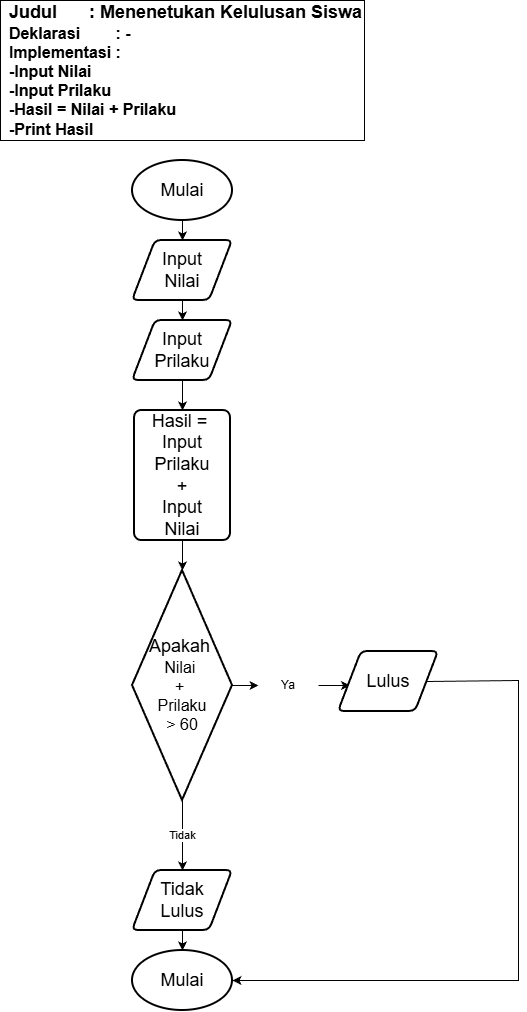

The diagram above was exported from draw.io. Its source (the exported page's mxGraphModel, read from the mxfile embedded in the PNG):
<mxGraphModel dx="1042" dy="562" grid="1" gridSize="10" guides="1" tooltips="1" connect="1" arrows="1" fold="1" page="1" pageScale="1" pageWidth="827" pageHeight="1169" math="0" shadow="0">
  <root>
    <mxCell id="0" />
    <mxCell id="1" parent="0" />
    <mxCell id="UL6YmzWWLEtxxQTZ7GOo-1" parent="1" style="strokeWidth=2;html=1;shape=mxgraph.flowchart.start_1;whiteSpace=wrap;" value="&lt;font style=&quot;font-size: 18px;&quot;&gt;Mulai&lt;/font&gt;" vertex="1">
      <mxGeometry height="60" width="100" x="364" y="240" as="geometry" />
    </mxCell>
    <mxCell id="UL6YmzWWLEtxxQTZ7GOo-2" parent="1" style="shape=parallelogram;html=1;strokeWidth=2;perimeter=parallelogramPerimeter;whiteSpace=wrap;rounded=1;arcSize=12;size=0.23;" value="&lt;span style=&quot;font-size: 18px;&quot;&gt;Input&lt;/span&gt;&lt;div&gt;&lt;span style=&quot;font-size: 18px;&quot;&gt;Nilai&lt;/span&gt;&lt;/div&gt;" vertex="1">
      <mxGeometry height="60" width="100" x="364" y="320" as="geometry" />
    </mxCell>
    <mxCell id="UL6YmzWWLEtxxQTZ7GOo-3" parent="1" style="rounded=1;whiteSpace=wrap;html=1;absoluteArcSize=1;arcSize=14;strokeWidth=2;" value="&lt;span style=&quot;font-size: 18px;&quot;&gt;Hasil =&amp;nbsp;&lt;/span&gt;&lt;div&gt;&lt;span style=&quot;font-size: 18px;&quot;&gt;Input Prilaku&lt;/span&gt;&lt;/div&gt;&lt;div&gt;&lt;span style=&quot;font-size: 18px;&quot;&gt;+&lt;/span&gt;&lt;/div&gt;&lt;div&gt;&lt;span style=&quot;font-size: 18px;&quot;&gt;Input&lt;/span&gt;&lt;/div&gt;&lt;div&gt;&lt;span style=&quot;font-size: 18px;&quot;&gt;Nilai&lt;/span&gt;&lt;/div&gt;" vertex="1">
      <mxGeometry height="130" width="96" x="366" y="490" as="geometry" />
    </mxCell>
    <mxCell id="UL6YmzWWLEtxxQTZ7GOo-4" parent="1" style="strokeWidth=2;html=1;shape=mxgraph.flowchart.start_1;whiteSpace=wrap;" value="&lt;span style=&quot;font-size: 18px;&quot;&gt;Mulai&lt;/span&gt;" vertex="1">
      <mxGeometry height="60" width="100" x="364" y="1030" as="geometry" />
    </mxCell>
    <mxCell id="UL6YmzWWLEtxxQTZ7GOo-5" edge="1" parent="1" source="UL6YmzWWLEtxxQTZ7GOo-1" style="endArrow=classic;html=1;rounded=0;exitX=0.5;exitY=1;exitDx=0;exitDy=0;exitPerimeter=0;entryX=0.5;entryY=0;entryDx=0;entryDy=0;" target="UL6YmzWWLEtxxQTZ7GOo-2" value="">
      <mxGeometry height="50" relative="1" width="50" as="geometry">
        <mxPoint x="389" y="370" as="sourcePoint" />
        <mxPoint x="439" y="320" as="targetPoint" />
      </mxGeometry>
    </mxCell>
    <mxCell id="UL6YmzWWLEtxxQTZ7GOo-6" edge="1" parent="1" source="UL6YmzWWLEtxxQTZ7GOo-9" style="endArrow=classic;html=1;rounded=0;exitX=0.5;exitY=1;exitDx=0;exitDy=0;entryX=0.5;entryY=0;entryDx=0;entryDy=0;" target="UL6YmzWWLEtxxQTZ7GOo-3" value="">
      <mxGeometry height="50" relative="1" width="50" as="geometry">
        <mxPoint x="440" y="470" as="sourcePoint" />
        <mxPoint x="490" y="420" as="targetPoint" />
      </mxGeometry>
    </mxCell>
    <mxCell id="UL6YmzWWLEtxxQTZ7GOo-7" edge="1" parent="1" source="UL6YmzWWLEtxxQTZ7GOo-2" style="endArrow=classic;html=1;rounded=0;exitX=0.5;exitY=1;exitDx=0;exitDy=0;entryX=0.5;entryY=0;entryDx=0;entryDy=0;" target="UL6YmzWWLEtxxQTZ7GOo-9" value="">
      <mxGeometry height="50" relative="1" width="50" as="geometry">
        <mxPoint x="420" y="400" as="sourcePoint" />
        <mxPoint x="470" y="350" as="targetPoint" />
      </mxGeometry>
    </mxCell>
    <mxCell id="UL6YmzWWLEtxxQTZ7GOo-8" edge="1" parent="1" style="endArrow=classic;html=1;rounded=0;exitX=0.5;exitY=1;exitDx=0;exitDy=0;entryX=0.5;entryY=0;entryDx=0;entryDy=0;" target="UL6YmzWWLEtxxQTZ7GOo-10" value="">
      <mxGeometry height="50" relative="1" width="50" as="geometry">
        <mxPoint x="411.9999999999998" y="960" as="sourcePoint" />
        <mxPoint x="480" y="890" as="targetPoint" />
      </mxGeometry>
    </mxCell>
    <mxCell id="UL6YmzWWLEtxxQTZ7GOo-9" parent="1" style="shape=parallelogram;html=1;strokeWidth=2;perimeter=parallelogramPerimeter;whiteSpace=wrap;rounded=1;arcSize=12;size=0.23;" value="&lt;span style=&quot;font-size: 18px;&quot;&gt;Input&lt;/span&gt;&lt;div&gt;&lt;span style=&quot;font-size: 18px;&quot;&gt;Prilaku&lt;/span&gt;&lt;/div&gt;" vertex="1">
      <mxGeometry height="60" width="100" x="364" y="400" as="geometry" />
    </mxCell>
    <mxCell id="UL6YmzWWLEtxxQTZ7GOo-19" edge="1" parent="1" source="UL6YmzWWLEtxxQTZ7GOo-10" style="edgeStyle=orthogonalEdgeStyle;rounded=0;orthogonalLoop=1;jettySize=auto;html=1;" target="UL6YmzWWLEtxxQTZ7GOo-4" value="">
      <mxGeometry relative="1" as="geometry" />
    </mxCell>
    <mxCell id="UL6YmzWWLEtxxQTZ7GOo-10" parent="1" style="shape=parallelogram;html=1;strokeWidth=2;perimeter=parallelogramPerimeter;whiteSpace=wrap;rounded=1;arcSize=12;size=0.23;" value="&lt;span style=&quot;font-size: 18px;&quot;&gt;Tidak&lt;/span&gt;&lt;div&gt;&lt;span style=&quot;font-size: 18px;&quot;&gt;Lulus&lt;/span&gt;&lt;/div&gt;" vertex="1">
      <mxGeometry height="60" width="100" x="364" y="950" as="geometry" />
    </mxCell>
    <mxCell id="UL6YmzWWLEtxxQTZ7GOo-11" edge="1" parent="1" style="endArrow=classic;html=1;rounded=0;exitX=0.5;exitY=1;exitDx=0;exitDy=0;entryX=0.5;entryY=0;entryDx=0;entryDy=0;" value="">
      <mxGeometry height="50" relative="1" width="50" as="geometry">
        <mxPoint x="414" y="1010" as="sourcePoint" />
        <mxPoint x="414" y="1030" as="targetPoint" />
      </mxGeometry>
    </mxCell>
    <mxCell id="UL6YmzWWLEtxxQTZ7GOo-12" parent="1" style="rounded=0;whiteSpace=wrap;html=1;align=right;" value="&lt;div style=&quot;text-align: justify;&quot;&gt;&lt;b style=&quot;font-size: 18px; background-color: transparent; color: light-dark(rgb(0, 0, 0), rgb(255, 255, 255));&quot;&gt;Judul&lt;span style=&quot;white-space: pre;&quot;&gt;&#09;&lt;/span&gt;&lt;span style=&quot;white-space: pre;&quot;&gt;&#09;&lt;/span&gt;: Menenetukan Kelulusan Siswa&lt;/b&gt;&lt;/div&gt;&lt;div style=&quot;text-align: justify;&quot;&gt;&lt;font size=&quot;3&quot;&gt;&lt;b&gt;Deklarasi&lt;span style=&quot;white-space: pre;&quot;&gt;&#09;&lt;/span&gt;&lt;span style=&quot;white-space: pre;&quot;&gt;&#09;&lt;/span&gt;: -&lt;/b&gt;&lt;/font&gt;&lt;/div&gt;&lt;div style=&quot;text-align: justify;&quot;&gt;&lt;font size=&quot;3&quot;&gt;&lt;b&gt;Implementasi&lt;span style=&quot;white-space: pre;&quot;&gt;&#09;&lt;/span&gt;:&amp;nbsp;&lt;/b&gt;&lt;/font&gt;&lt;/div&gt;&lt;div style=&quot;text-align: justify;&quot;&gt;&lt;font size=&quot;3&quot;&gt;&lt;b&gt;-Input Nilai&lt;/b&gt;&lt;/font&gt;&lt;/div&gt;&lt;div style=&quot;text-align: justify;&quot;&gt;&lt;font size=&quot;3&quot;&gt;&lt;b&gt;-Input Prilaku&lt;/b&gt;&lt;/font&gt;&lt;/div&gt;&lt;div style=&quot;text-align: justify;&quot;&gt;&lt;font size=&quot;3&quot;&gt;&lt;b&gt;-Hasil = Nilai + Prilaku&lt;/b&gt;&lt;/font&gt;&lt;/div&gt;&lt;div style=&quot;text-align: justify;&quot;&gt;&lt;font size=&quot;3&quot;&gt;&lt;b style=&quot;&quot;&gt;-Print Hasil&lt;/b&gt;&lt;/font&gt;&lt;/div&gt;" vertex="1">
      <mxGeometry height="140" width="364" x="232" y="80" as="geometry" />
    </mxCell>
    <mxCell id="UL6YmzWWLEtxxQTZ7GOo-13" parent="1" style="strokeWidth=2;html=1;shape=mxgraph.flowchart.decision;whiteSpace=wrap;" value="&lt;font style=&quot;font-size: 18px;&quot;&gt;Apakah&amp;nbsp;&lt;/font&gt;&lt;div&gt;&lt;font size=&quot;3&quot;&gt;Nilai&amp;nbsp;&lt;/font&gt;&lt;/div&gt;&lt;div&gt;&lt;font size=&quot;3&quot;&gt;+&amp;nbsp;&lt;/font&gt;&lt;/div&gt;&lt;div&gt;&lt;font size=&quot;3&quot;&gt;Prilaku&lt;/font&gt;&lt;/div&gt;&lt;div&gt;&lt;font size=&quot;3&quot;&gt;&amp;gt; 60&lt;/font&gt;&lt;/div&gt;" vertex="1">
      <mxGeometry height="230" width="100" x="364" y="650" as="geometry" />
    </mxCell>
    <mxCell id="UL6YmzWWLEtxxQTZ7GOo-14" edge="1" parent="1" style="endArrow=classic;html=1;rounded=0;exitX=0.5;exitY=1;exitDx=0;exitDy=0;entryX=0.5;entryY=0;entryDx=0;entryDy=0;" value="">
      <mxGeometry height="50" relative="1" width="50" as="geometry">
        <mxPoint x="414" y="620" as="sourcePoint" />
        <mxPoint x="414" y="650" as="targetPoint" />
      </mxGeometry>
    </mxCell>
    <mxCell id="UL6YmzWWLEtxxQTZ7GOo-15" edge="1" parent="1" source="UL6YmzWWLEtxxQTZ7GOo-23" style="endArrow=classic;html=1;rounded=0;entryX=0;entryY=0.5;entryDx=0;entryDy=0;exitX=1;exitY=0.5;exitDx=0;exitDy=0;exitPerimeter=0;" value="">
      <mxGeometry height="50" relative="1" width="50" as="geometry">
        <mxPoint x="590" y="760" as="sourcePoint" />
        <mxPoint x="581.5" y="765" as="targetPoint" />
      </mxGeometry>
    </mxCell>
    <mxCell id="UL6YmzWWLEtxxQTZ7GOo-16" parent="1" style="shape=parallelogram;html=1;strokeWidth=2;perimeter=parallelogramPerimeter;whiteSpace=wrap;rounded=1;arcSize=12;size=0.23;" value="&lt;font style=&quot;font-size: 18px;&quot;&gt;Lulus&lt;/font&gt;" vertex="1">
      <mxGeometry height="60" width="100" x="570" y="731" as="geometry" />
    </mxCell>
    <mxCell id="UL6YmzWWLEtxxQTZ7GOo-18" edge="1" parent="1" source="UL6YmzWWLEtxxQTZ7GOo-16" style="endArrow=classic;html=1;rounded=0;exitX=1;exitY=0.5;exitDx=0;exitDy=0;entryX=1;entryY=0.5;entryDx=0;entryDy=0;entryPerimeter=0;" target="UL6YmzWWLEtxxQTZ7GOo-4" value="">
      <mxGeometry height="50" relative="1" width="50" as="geometry">
        <Array as="points">
          <mxPoint x="750" y="760" />
          <mxPoint x="750" y="1060" />
        </Array>
        <mxPoint x="610" y="560" as="sourcePoint" />
        <mxPoint x="720" y="560" as="targetPoint" />
      </mxGeometry>
    </mxCell>
    <mxCell id="UL6YmzWWLEtxxQTZ7GOo-20" edge="1" parent="1" source="UL6YmzWWLEtxxQTZ7GOo-13" style="endArrow=classic;html=1;rounded=0;entryX=0.5;entryY=0;entryDx=0;entryDy=0;exitX=0.5;exitY=1;exitDx=0;exitDy=0;exitPerimeter=0;" target="UL6YmzWWLEtxxQTZ7GOo-10" value="">
      <mxGeometry height="50" relative="1" width="50" as="geometry">
        <mxPoint x="414" y="910" as="sourcePoint" />
        <mxPoint x="658" y="878" as="targetPoint" />
      </mxGeometry>
    </mxCell>
    <mxCell id="UL6YmzWWLEtxxQTZ7GOo-25" connectable="0" parent="UL6YmzWWLEtxxQTZ7GOo-20" style="edgeLabel;html=1;align=center;verticalAlign=middle;resizable=0;points=[];" value="Tidak" vertex="1">
      <mxGeometry relative="1" x="-0.04" y="-1" as="geometry">
        <mxPoint as="offset" />
      </mxGeometry>
    </mxCell>
    <mxCell id="UL6YmzWWLEtxxQTZ7GOo-24" edge="1" parent="1" source="UL6YmzWWLEtxxQTZ7GOo-13" style="endArrow=classic;html=1;rounded=0;entryX=0;entryY=0.5;entryDx=0;entryDy=0;exitX=1;exitY=0.5;exitDx=0;exitDy=0;exitPerimeter=0;" target="UL6YmzWWLEtxxQTZ7GOo-23" value="">
      <mxGeometry height="50" relative="1" width="50" as="geometry">
        <mxPoint x="464" y="811" as="sourcePoint" />
        <mxPoint x="582" y="761" as="targetPoint" />
      </mxGeometry>
    </mxCell>
    <mxCell id="UL6YmzWWLEtxxQTZ7GOo-23" parent="1" style="text;html=1;whiteSpace=wrap;strokeColor=none;fillColor=none;align=center;verticalAlign=middle;rounded=0;" value="Ya" vertex="1">
      <mxGeometry height="30" width="60" x="490" y="750" as="geometry" />
    </mxCell>
  </root>
</mxGraphModel>